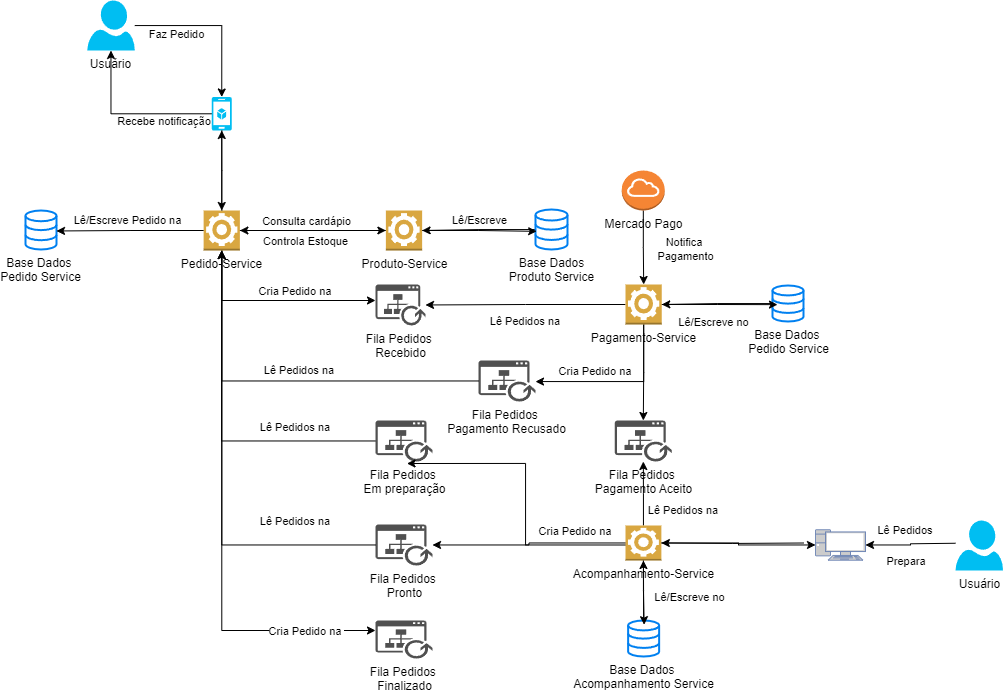

The diagram above was exported from draw.io. Its source (the exported page's mxGraphModel, read from the mxfile embedded in the PNG):
<mxGraphModel dx="1311" dy="706" grid="1" gridSize="10" guides="1" tooltips="1" connect="1" arrows="1" fold="1" page="1" pageScale="1" pageWidth="827" pageHeight="1169" math="0" shadow="0">
  <root>
    <mxCell id="0" />
    <mxCell id="1" parent="0" />
    <mxCell id="WYhHCs8s4efxlRaFNIU5-1" value="Usuário&lt;div&gt;&lt;br&gt;&lt;/div&gt;" style="verticalLabelPosition=bottom;html=1;verticalAlign=top;align=center;strokeColor=none;fillColor=#00BEF2;shape=mxgraph.azure.user;" vertex="1" parent="1">
      <mxGeometry x="141.75" y="40" width="47.5" height="50" as="geometry" />
    </mxCell>
    <mxCell id="WYhHCs8s4efxlRaFNIU5-25" style="edgeStyle=orthogonalEdgeStyle;rounded=0;orthogonalLoop=1;jettySize=auto;html=1;" edge="1" parent="1" source="WYhHCs8s4efxlRaFNIU5-2" target="WYhHCs8s4efxlRaFNIU5-1">
      <mxGeometry relative="1" as="geometry" />
    </mxCell>
    <mxCell id="HW9MJ-beLVuqX8rQzQ38-18" value="Recebe notificação&amp;nbsp;" style="edgeLabel;html=1;align=center;verticalAlign=middle;resizable=0;points=[];" vertex="1" connectable="0" parent="WYhHCs8s4efxlRaFNIU5-25">
      <mxGeometry x="-0.2892" y="2" relative="1" as="geometry">
        <mxPoint x="12" y="5" as="offset" />
      </mxGeometry>
    </mxCell>
    <mxCell id="WYhHCs8s4efxlRaFNIU5-2" value="" style="verticalLabelPosition=bottom;html=1;verticalAlign=top;align=center;strokeColor=none;fillColor=#00BEF2;shape=mxgraph.azure.mobile_services;pointerEvents=1;" vertex="1" parent="1">
      <mxGeometry x="266.26" y="136.5" width="20" height="33.5" as="geometry" />
    </mxCell>
    <mxCell id="WYhHCs8s4efxlRaFNIU5-3" style="edgeStyle=orthogonalEdgeStyle;rounded=0;orthogonalLoop=1;jettySize=auto;html=1;" edge="1" parent="1" source="WYhHCs8s4efxlRaFNIU5-5" target="WYhHCs8s4efxlRaFNIU5-9">
      <mxGeometry relative="1" as="geometry">
        <Array as="points">
          <mxPoint x="276" y="340" />
        </Array>
      </mxGeometry>
    </mxCell>
    <mxCell id="WYhHCs8s4efxlRaFNIU5-4" value="Cria Pedido na&amp;nbsp;" style="edgeLabel;html=1;align=center;verticalAlign=middle;resizable=0;points=[];" vertex="1" connectable="0" parent="WYhHCs8s4efxlRaFNIU5-3">
      <mxGeometry x="0.2769" y="-2" relative="1" as="geometry">
        <mxPoint x="274" y="228" as="offset" />
      </mxGeometry>
    </mxCell>
    <mxCell id="etfxrhAD0TqmuBgAfAA5-1" style="edgeStyle=orthogonalEdgeStyle;rounded=0;orthogonalLoop=1;jettySize=auto;html=1;" edge="1" parent="1" source="WYhHCs8s4efxlRaFNIU5-5" target="WYhHCs8s4efxlRaFNIU5-17">
      <mxGeometry relative="1" as="geometry">
        <mxPoint x="210" y="563" as="targetPoint" />
        <Array as="points">
          <mxPoint x="276" y="670" />
        </Array>
      </mxGeometry>
    </mxCell>
    <mxCell id="WYhHCs8s4efxlRaFNIU5-5" value="Pedido-Service" style="outlineConnect=0;dashed=0;verticalLabelPosition=bottom;verticalAlign=top;align=center;html=1;shape=mxgraph.aws3.worker;fillColor=#D9A741;gradientColor=none;" vertex="1" parent="1">
      <mxGeometry x="258.13" y="250" width="36.25" height="40" as="geometry" />
    </mxCell>
    <mxCell id="WYhHCs8s4efxlRaFNIU5-6" style="edgeStyle=orthogonalEdgeStyle;rounded=0;orthogonalLoop=1;jettySize=auto;html=1;entryX=0.5;entryY=0;entryDx=0;entryDy=0;entryPerimeter=0;" edge="1" parent="1" source="WYhHCs8s4efxlRaFNIU5-1" target="WYhHCs8s4efxlRaFNIU5-2">
      <mxGeometry relative="1" as="geometry" />
    </mxCell>
    <mxCell id="WYhHCs8s4efxlRaFNIU5-7" value="Faz Pedido&lt;div&gt;&lt;br&gt;&lt;/div&gt;" style="edgeLabel;html=1;align=center;verticalAlign=middle;resizable=0;points=[];" vertex="1" connectable="0" parent="WYhHCs8s4efxlRaFNIU5-6">
      <mxGeometry x="0.3931" relative="1" as="geometry">
        <mxPoint x="-46" y="-8" as="offset" />
      </mxGeometry>
    </mxCell>
    <mxCell id="WYhHCs8s4efxlRaFNIU5-9" value="Fila&amp;nbsp;&lt;span style=&quot;background-color: initial;&quot;&gt;Pedidos&amp;nbsp;&lt;/span&gt;&lt;div&gt;&lt;span style=&quot;background-color: initial;&quot;&gt;Recebido&lt;/span&gt;&lt;/div&gt;&lt;div&gt;&lt;span style=&quot;background-color: initial;&quot;&gt;&lt;br&gt;&lt;/span&gt;&lt;/div&gt;" style="sketch=0;pointerEvents=1;shadow=0;dashed=0;html=1;strokeColor=none;fillColor=#505050;labelPosition=center;verticalLabelPosition=bottom;verticalAlign=top;outlineConnect=0;align=center;shape=mxgraph.office.concepts.publish;" vertex="1" parent="1">
      <mxGeometry x="430.01" y="324" width="50" height="41" as="geometry" />
    </mxCell>
    <mxCell id="WYhHCs8s4efxlRaFNIU5-10" value="Base Dados&amp;nbsp;&lt;div&gt;Pedido Service&lt;br&gt;&lt;/div&gt;" style="html=1;verticalLabelPosition=bottom;align=center;labelBackgroundColor=#ffffff;verticalAlign=top;strokeWidth=2;strokeColor=#0080F0;shadow=0;dashed=0;shape=mxgraph.ios7.icons.data;" vertex="1" parent="1">
      <mxGeometry x="80" y="250" width="31" height="39" as="geometry" />
    </mxCell>
    <mxCell id="WYhHCs8s4efxlRaFNIU5-11" style="edgeStyle=orthogonalEdgeStyle;rounded=0;orthogonalLoop=1;jettySize=auto;html=1;entryX=1;entryY=0.525;entryDx=0;entryDy=0;entryPerimeter=0;" edge="1" parent="1" source="WYhHCs8s4efxlRaFNIU5-5" target="WYhHCs8s4efxlRaFNIU5-10">
      <mxGeometry relative="1" as="geometry" />
    </mxCell>
    <mxCell id="WYhHCs8s4efxlRaFNIU5-12" value="Lê/Escreve Pedido na" style="edgeLabel;html=1;align=center;verticalAlign=middle;resizable=0;points=[];" vertex="1" connectable="0" parent="WYhHCs8s4efxlRaFNIU5-11">
      <mxGeometry x="0.1655" y="-1" relative="1" as="geometry">
        <mxPoint x="9" y="-10" as="offset" />
      </mxGeometry>
    </mxCell>
    <mxCell id="WYhHCs8s4efxlRaFNIU5-13" style="edgeStyle=orthogonalEdgeStyle;rounded=0;orthogonalLoop=1;jettySize=auto;html=1;entryX=0.5;entryY=0;entryDx=0;entryDy=0;entryPerimeter=0;" edge="1" parent="1" source="WYhHCs8s4efxlRaFNIU5-2" target="WYhHCs8s4efxlRaFNIU5-5">
      <mxGeometry relative="1" as="geometry" />
    </mxCell>
    <mxCell id="WYhHCs8s4efxlRaFNIU5-21" style="edgeStyle=orthogonalEdgeStyle;rounded=0;orthogonalLoop=1;jettySize=auto;html=1;" edge="1" parent="1" source="WYhHCs8s4efxlRaFNIU5-14" target="WYhHCs8s4efxlRaFNIU5-5">
      <mxGeometry relative="1" as="geometry">
        <Array as="points">
          <mxPoint x="276" y="481" />
        </Array>
      </mxGeometry>
    </mxCell>
    <mxCell id="WYhHCs8s4efxlRaFNIU5-26" value="Lê Pedidos na&amp;nbsp;" style="edgeLabel;html=1;align=center;verticalAlign=middle;resizable=0;points=[];" vertex="1" connectable="0" parent="WYhHCs8s4efxlRaFNIU5-21">
      <mxGeometry x="-0.5257" y="-1" relative="1" as="geometry">
        <mxPoint x="2" y="-13" as="offset" />
      </mxGeometry>
    </mxCell>
    <mxCell id="WYhHCs8s4efxlRaFNIU5-14" value="Fila&amp;nbsp;&lt;span style=&quot;background-color: initial;&quot;&gt;Pedidos&amp;nbsp;&lt;/span&gt;&lt;div&gt;&lt;span style=&quot;background-color: initial;&quot;&gt;Em preparação&lt;/span&gt;&lt;br&gt;&lt;/div&gt;" style="sketch=0;pointerEvents=1;shadow=0;dashed=0;html=1;strokeColor=none;fillColor=#505050;labelPosition=center;verticalLabelPosition=bottom;verticalAlign=top;outlineConnect=0;align=center;shape=mxgraph.office.concepts.publish;" vertex="1" parent="1">
      <mxGeometry x="430.01" y="460" width="57" height="41" as="geometry" />
    </mxCell>
    <mxCell id="WYhHCs8s4efxlRaFNIU5-15" value="Fila&amp;nbsp;&lt;span style=&quot;background-color: initial;&quot;&gt;Pedidos&amp;nbsp;&lt;/span&gt;&lt;div&gt;&lt;span style=&quot;background-color: initial;&quot;&gt;Pronto&lt;/span&gt;&lt;/div&gt;" style="sketch=0;pointerEvents=1;shadow=0;dashed=0;html=1;strokeColor=none;fillColor=#505050;labelPosition=center;verticalLabelPosition=bottom;verticalAlign=top;outlineConnect=0;align=center;shape=mxgraph.office.concepts.publish;" vertex="1" parent="1">
      <mxGeometry x="430.01" y="564" width="57" height="41" as="geometry" />
    </mxCell>
    <mxCell id="WYhHCs8s4efxlRaFNIU5-17" value="Fila&amp;nbsp;&lt;span style=&quot;background-color: initial;&quot;&gt;Pedidos&amp;nbsp;&lt;/span&gt;&lt;div&gt;Finalizado&lt;/div&gt;" style="sketch=0;pointerEvents=1;shadow=0;dashed=0;html=1;strokeColor=none;fillColor=#505050;labelPosition=center;verticalLabelPosition=bottom;verticalAlign=top;outlineConnect=0;align=center;shape=mxgraph.office.concepts.publish;" vertex="1" parent="1">
      <mxGeometry x="430.01" y="660" width="57" height="38" as="geometry" />
    </mxCell>
    <mxCell id="WYhHCs8s4efxlRaFNIU5-23" style="edgeStyle=orthogonalEdgeStyle;rounded=0;orthogonalLoop=1;jettySize=auto;html=1;entryX=0.5;entryY=1;entryDx=0;entryDy=0;entryPerimeter=0;" edge="1" parent="1" source="WYhHCs8s4efxlRaFNIU5-5" target="WYhHCs8s4efxlRaFNIU5-2">
      <mxGeometry relative="1" as="geometry" />
    </mxCell>
    <mxCell id="WYhHCs8s4efxlRaFNIU5-27" value="Lê Pedidos na&amp;nbsp;" style="edgeLabel;html=1;align=center;verticalAlign=middle;resizable=0;points=[];" vertex="1" connectable="0" parent="1">
      <mxGeometry x="350" y="560" as="geometry" />
    </mxCell>
    <mxCell id="etfxrhAD0TqmuBgAfAA5-2" value="Cria Pedido na&amp;nbsp;" style="edgeLabel;html=1;align=center;verticalAlign=middle;resizable=0;points=[];" vertex="1" connectable="0" parent="1">
      <mxGeometry x="349.99999999999994" y="330" as="geometry" />
    </mxCell>
    <mxCell id="6wUO67AG7jcwtqRh4y5y-5" style="edgeStyle=orthogonalEdgeStyle;rounded=0;orthogonalLoop=1;jettySize=auto;html=1;" edge="1" parent="1" source="6wUO67AG7jcwtqRh4y5y-3" target="WYhHCs8s4efxlRaFNIU5-5">
      <mxGeometry relative="1" as="geometry" />
    </mxCell>
    <mxCell id="6wUO67AG7jcwtqRh4y5y-3" value="Produto-Service" style="outlineConnect=0;dashed=0;verticalLabelPosition=bottom;verticalAlign=top;align=center;html=1;shape=mxgraph.aws3.worker;fillColor=#D9A741;gradientColor=none;" vertex="1" parent="1">
      <mxGeometry x="440.38" y="250" width="36.25" height="40" as="geometry" />
    </mxCell>
    <mxCell id="6wUO67AG7jcwtqRh4y5y-4" style="edgeStyle=orthogonalEdgeStyle;rounded=0;orthogonalLoop=1;jettySize=auto;html=1;entryX=0;entryY=0.5;entryDx=0;entryDy=0;entryPerimeter=0;" edge="1" parent="1" source="WYhHCs8s4efxlRaFNIU5-5" target="6wUO67AG7jcwtqRh4y5y-3">
      <mxGeometry relative="1" as="geometry" />
    </mxCell>
    <mxCell id="6wUO67AG7jcwtqRh4y5y-6" value="Consulta cardápio" style="edgeLabel;html=1;align=center;verticalAlign=middle;resizable=0;points=[];" vertex="1" connectable="0" parent="6wUO67AG7jcwtqRh4y5y-4">
      <mxGeometry x="-0.1993" y="1" relative="1" as="geometry">
        <mxPoint x="7" y="-9" as="offset" />
      </mxGeometry>
    </mxCell>
    <mxCell id="6wUO67AG7jcwtqRh4y5y-7" value="Controla Estoque" style="edgeLabel;html=1;align=center;verticalAlign=middle;resizable=0;points=[];" vertex="1" connectable="0" parent="6wUO67AG7jcwtqRh4y5y-4">
      <mxGeometry x="0.4857" y="1" relative="1" as="geometry">
        <mxPoint x="-43" y="11" as="offset" />
      </mxGeometry>
    </mxCell>
    <mxCell id="sqqfCOe7A6jCpX_06EwA-3" style="edgeStyle=orthogonalEdgeStyle;rounded=0;orthogonalLoop=1;jettySize=auto;html=1;" edge="1" parent="1" source="sqqfCOe7A6jCpX_06EwA-1" target="6wUO67AG7jcwtqRh4y5y-3">
      <mxGeometry relative="1" as="geometry" />
    </mxCell>
    <mxCell id="sqqfCOe7A6jCpX_06EwA-1" value="Base Dados&lt;div&gt;Produto Service&lt;/div&gt;" style="html=1;verticalLabelPosition=bottom;align=center;labelBackgroundColor=#ffffff;verticalAlign=top;strokeWidth=2;strokeColor=#0080F0;shadow=0;dashed=0;shape=mxgraph.ios7.icons.data;" vertex="1" parent="1">
      <mxGeometry x="590" y="249" width="32" height="40" as="geometry" />
    </mxCell>
    <mxCell id="sqqfCOe7A6jCpX_06EwA-2" style="edgeStyle=orthogonalEdgeStyle;rounded=0;orthogonalLoop=1;jettySize=auto;html=1;entryX=0.036;entryY=0.546;entryDx=0;entryDy=0;entryPerimeter=0;" edge="1" parent="1" source="6wUO67AG7jcwtqRh4y5y-3" target="sqqfCOe7A6jCpX_06EwA-1">
      <mxGeometry relative="1" as="geometry" />
    </mxCell>
    <mxCell id="sqqfCOe7A6jCpX_06EwA-4" value="Lê/Escreve" style="edgeLabel;html=1;align=center;verticalAlign=middle;resizable=0;points=[];" vertex="1" connectable="0" parent="sqqfCOe7A6jCpX_06EwA-2">
      <mxGeometry x="-0.0169" y="2" relative="1" as="geometry">
        <mxPoint x="-2" y="-10" as="offset" />
      </mxGeometry>
    </mxCell>
    <mxCell id="UwJgmq4CfMqE7hONqw8B-2" style="edgeStyle=orthogonalEdgeStyle;rounded=0;orthogonalLoop=1;jettySize=auto;html=1;" edge="1" parent="1" source="UwJgmq4CfMqE7hONqw8B-1" target="WYhHCs8s4efxlRaFNIU5-9">
      <mxGeometry relative="1" as="geometry" />
    </mxCell>
    <mxCell id="UwJgmq4CfMqE7hONqw8B-3" value="Lê Pedidos na&amp;nbsp;" style="edgeLabel;html=1;align=center;verticalAlign=middle;resizable=0;points=[];" vertex="1" connectable="0" parent="UwJgmq4CfMqE7hONqw8B-2">
      <mxGeometry x="-0.0783" y="-1" relative="1" as="geometry">
        <mxPoint x="-7" y="17" as="offset" />
      </mxGeometry>
    </mxCell>
    <mxCell id="wuKUCmwq7Us_SLHR-wG2-14" style="edgeStyle=orthogonalEdgeStyle;rounded=0;orthogonalLoop=1;jettySize=auto;html=1;" edge="1" parent="1" source="UwJgmq4CfMqE7hONqw8B-1" target="wuKUCmwq7Us_SLHR-wG2-10">
      <mxGeometry relative="1" as="geometry">
        <Array as="points">
          <mxPoint x="698" y="421" />
        </Array>
      </mxGeometry>
    </mxCell>
    <mxCell id="wuKUCmwq7Us_SLHR-wG2-17" style="edgeStyle=orthogonalEdgeStyle;rounded=0;orthogonalLoop=1;jettySize=auto;html=1;" edge="1" parent="1" source="UwJgmq4CfMqE7hONqw8B-1" target="wuKUCmwq7Us_SLHR-wG2-16">
      <mxGeometry relative="1" as="geometry" />
    </mxCell>
    <mxCell id="UwJgmq4CfMqE7hONqw8B-1" value="Pagamento-Service" style="outlineConnect=0;dashed=0;verticalLabelPosition=bottom;verticalAlign=top;align=center;html=1;shape=mxgraph.aws3.worker;fillColor=#D9A741;gradientColor=none;" vertex="1" parent="1">
      <mxGeometry x="680" y="324" width="36.25" height="40" as="geometry" />
    </mxCell>
    <mxCell id="wuKUCmwq7Us_SLHR-wG2-2" style="edgeStyle=orthogonalEdgeStyle;rounded=0;orthogonalLoop=1;jettySize=auto;html=1;" edge="1" parent="1" source="wuKUCmwq7Us_SLHR-wG2-1" target="UwJgmq4CfMqE7hONqw8B-1">
      <mxGeometry relative="1" as="geometry" />
    </mxCell>
    <mxCell id="wuKUCmwq7Us_SLHR-wG2-3" value="Notifica&amp;nbsp;&lt;div&gt;Pagamento&lt;/div&gt;" style="edgeLabel;html=1;align=center;verticalAlign=middle;resizable=0;points=[];" vertex="1" connectable="0" parent="wuKUCmwq7Us_SLHR-wG2-2">
      <mxGeometry x="-0.148" relative="1" as="geometry">
        <mxPoint x="42" y="7" as="offset" />
      </mxGeometry>
    </mxCell>
    <mxCell id="wuKUCmwq7Us_SLHR-wG2-1" value="Mercado Pag&lt;span style=&quot;background-color: initial;&quot;&gt;o&lt;/span&gt;" style="outlineConnect=0;dashed=0;verticalLabelPosition=bottom;verticalAlign=top;align=center;html=1;shape=mxgraph.aws3.internet_gateway;fillColor=#F58534;gradientColor=none;" vertex="1" parent="1">
      <mxGeometry x="676.25" y="210" width="43" height="40" as="geometry" />
    </mxCell>
    <mxCell id="wuKUCmwq7Us_SLHR-wG2-6" style="edgeStyle=orthogonalEdgeStyle;rounded=0;orthogonalLoop=1;jettySize=auto;html=1;" edge="1" parent="1" source="wuKUCmwq7Us_SLHR-wG2-4" target="UwJgmq4CfMqE7hONqw8B-1">
      <mxGeometry relative="1" as="geometry" />
    </mxCell>
    <mxCell id="wuKUCmwq7Us_SLHR-wG2-4" value="Base Dados&amp;nbsp;&lt;div&gt;Pedido Service&lt;br&gt;&lt;/div&gt;" style="html=1;verticalLabelPosition=bottom;align=center;labelBackgroundColor=#ffffff;verticalAlign=top;strokeWidth=2;strokeColor=#0080F0;shadow=0;dashed=0;shape=mxgraph.ios7.icons.data;" vertex="1" parent="1">
      <mxGeometry x="827" y="325" width="31" height="36" as="geometry" />
    </mxCell>
    <mxCell id="wuKUCmwq7Us_SLHR-wG2-7" style="edgeStyle=orthogonalEdgeStyle;rounded=0;orthogonalLoop=1;jettySize=auto;html=1;entryX=0.161;entryY=0.532;entryDx=0;entryDy=0;entryPerimeter=0;" edge="1" parent="1" source="UwJgmq4CfMqE7hONqw8B-1" target="wuKUCmwq7Us_SLHR-wG2-4">
      <mxGeometry relative="1" as="geometry" />
    </mxCell>
    <mxCell id="wuKUCmwq7Us_SLHR-wG2-8" value="Lê/Escreve no" style="edgeLabel;html=1;align=center;verticalAlign=middle;resizable=0;points=[];" vertex="1" connectable="0" parent="wuKUCmwq7Us_SLHR-wG2-7">
      <mxGeometry x="-0.02" y="1" relative="1" as="geometry">
        <mxPoint x="-5" y="18" as="offset" />
      </mxGeometry>
    </mxCell>
    <mxCell id="wuKUCmwq7Us_SLHR-wG2-9" style="edgeStyle=orthogonalEdgeStyle;rounded=0;orthogonalLoop=1;jettySize=auto;html=1;entryX=0.5;entryY=1;entryDx=0;entryDy=0;entryPerimeter=0;" edge="1" parent="1" source="WYhHCs8s4efxlRaFNIU5-15" target="WYhHCs8s4efxlRaFNIU5-5">
      <mxGeometry relative="1" as="geometry" />
    </mxCell>
    <mxCell id="wuKUCmwq7Us_SLHR-wG2-10" value="Fila&amp;nbsp;&lt;span style=&quot;background-color: initial;&quot;&gt;Pedidos&amp;nbsp;&lt;/span&gt;&lt;div&gt;Pagamento Recusado&lt;/div&gt;" style="sketch=0;pointerEvents=1;shadow=0;dashed=0;html=1;strokeColor=none;fillColor=#505050;labelPosition=center;verticalLabelPosition=bottom;verticalAlign=top;outlineConnect=0;align=center;shape=mxgraph.office.concepts.publish;" vertex="1" parent="1">
      <mxGeometry x="533" y="400" width="57" height="41" as="geometry" />
    </mxCell>
    <mxCell id="wuKUCmwq7Us_SLHR-wG2-11" style="edgeStyle=orthogonalEdgeStyle;rounded=0;orthogonalLoop=1;jettySize=auto;html=1;entryX=0.5;entryY=1;entryDx=0;entryDy=0;entryPerimeter=0;" edge="1" parent="1" source="wuKUCmwq7Us_SLHR-wG2-10" target="WYhHCs8s4efxlRaFNIU5-5">
      <mxGeometry relative="1" as="geometry" />
    </mxCell>
    <mxCell id="wuKUCmwq7Us_SLHR-wG2-13" value="Lê Pedidos na&amp;nbsp;" style="edgeLabel;html=1;align=center;verticalAlign=middle;resizable=0;points=[];" vertex="1" connectable="0" parent="1">
      <mxGeometry x="320.0033333333332" y="476.5" as="geometry">
        <mxPoint x="34" y="-67" as="offset" />
      </mxGeometry>
    </mxCell>
    <mxCell id="wuKUCmwq7Us_SLHR-wG2-15" value="Cria Pedido na&amp;nbsp;" style="edgeLabel;html=1;align=center;verticalAlign=middle;resizable=0;points=[];" vertex="1" connectable="0" parent="1">
      <mxGeometry x="650" y="410" as="geometry" />
    </mxCell>
    <mxCell id="wuKUCmwq7Us_SLHR-wG2-16" value="Fila&amp;nbsp;&lt;span style=&quot;background-color: initial;&quot;&gt;Pedidos&amp;nbsp;&lt;/span&gt;&lt;div&gt;Pagamento Aceito&lt;/div&gt;" style="sketch=0;pointerEvents=1;shadow=0;dashed=0;html=1;strokeColor=none;fillColor=#505050;labelPosition=center;verticalLabelPosition=bottom;verticalAlign=top;outlineConnect=0;align=center;shape=mxgraph.office.concepts.publish;" vertex="1" parent="1">
      <mxGeometry x="669.25" y="460" width="57" height="41" as="geometry" />
    </mxCell>
    <mxCell id="HW9MJ-beLVuqX8rQzQ38-6" style="edgeStyle=orthogonalEdgeStyle;rounded=0;orthogonalLoop=1;jettySize=auto;html=1;" edge="1" parent="1" source="HW9MJ-beLVuqX8rQzQ38-1" target="wuKUCmwq7Us_SLHR-wG2-16">
      <mxGeometry relative="1" as="geometry" />
    </mxCell>
    <mxCell id="HW9MJ-beLVuqX8rQzQ38-8" style="edgeStyle=orthogonalEdgeStyle;rounded=0;orthogonalLoop=1;jettySize=auto;html=1;" edge="1" parent="1">
      <mxGeometry relative="1" as="geometry">
        <mxPoint x="682.6299999999999" y="584.5" as="sourcePoint" />
        <mxPoint x="461.51" y="503.0000000000001" as="targetPoint" />
        <Array as="points">
          <mxPoint x="580" y="585" />
          <mxPoint x="580" y="503" />
        </Array>
      </mxGeometry>
    </mxCell>
    <mxCell id="HW9MJ-beLVuqX8rQzQ38-10" style="edgeStyle=orthogonalEdgeStyle;rounded=0;orthogonalLoop=1;jettySize=auto;html=1;" edge="1" parent="1" source="HW9MJ-beLVuqX8rQzQ38-1" target="WYhHCs8s4efxlRaFNIU5-15">
      <mxGeometry relative="1" as="geometry" />
    </mxCell>
    <mxCell id="HW9MJ-beLVuqX8rQzQ38-1" value="Acompanhamento-Service" style="outlineConnect=0;dashed=0;verticalLabelPosition=bottom;verticalAlign=top;align=center;html=1;shape=mxgraph.aws3.worker;fillColor=#D9A741;gradientColor=none;" vertex="1" parent="1">
      <mxGeometry x="680" y="565" width="35.87" height="35" as="geometry" />
    </mxCell>
    <mxCell id="HW9MJ-beLVuqX8rQzQ38-2" value="Base Dados&amp;nbsp;&lt;div&gt;Acompanhamento Service&lt;br&gt;&lt;/div&gt;" style="html=1;verticalLabelPosition=bottom;align=center;labelBackgroundColor=#ffffff;verticalAlign=top;strokeWidth=2;strokeColor=#0080F0;shadow=0;dashed=0;shape=mxgraph.ios7.icons.data;" vertex="1" parent="1">
      <mxGeometry x="682.63" y="660" width="31" height="36" as="geometry" />
    </mxCell>
    <mxCell id="HW9MJ-beLVuqX8rQzQ38-3" style="edgeStyle=orthogonalEdgeStyle;rounded=0;orthogonalLoop=1;jettySize=auto;html=1;entryX=0.517;entryY=0.116;entryDx=0;entryDy=0;entryPerimeter=0;" edge="1" parent="1" source="HW9MJ-beLVuqX8rQzQ38-1" target="HW9MJ-beLVuqX8rQzQ38-2">
      <mxGeometry relative="1" as="geometry" />
    </mxCell>
    <mxCell id="HW9MJ-beLVuqX8rQzQ38-4" style="edgeStyle=orthogonalEdgeStyle;rounded=0;orthogonalLoop=1;jettySize=auto;html=1;entryX=0.5;entryY=1;entryDx=0;entryDy=0;entryPerimeter=0;" edge="1" parent="1" source="HW9MJ-beLVuqX8rQzQ38-2" target="HW9MJ-beLVuqX8rQzQ38-1">
      <mxGeometry relative="1" as="geometry" />
    </mxCell>
    <mxCell id="HW9MJ-beLVuqX8rQzQ38-5" value="Lê/Escreve no" style="edgeLabel;html=1;align=center;verticalAlign=middle;resizable=0;points=[];" vertex="1" connectable="0" parent="1">
      <mxGeometry x="799.9997568377973" y="364.99640330519077" as="geometry">
        <mxPoint x="-57" y="271" as="offset" />
      </mxGeometry>
    </mxCell>
    <mxCell id="HW9MJ-beLVuqX8rQzQ38-7" value="Lê Pedidos na&amp;nbsp;" style="edgeLabel;html=1;align=center;verticalAlign=middle;resizable=0;points=[];" vertex="1" connectable="0" parent="1">
      <mxGeometry x="370.0033333333333" y="476.5" as="geometry">
        <mxPoint x="368" y="73" as="offset" />
      </mxGeometry>
    </mxCell>
    <mxCell id="HW9MJ-beLVuqX8rQzQ38-11" value="Cria Pedido na&amp;nbsp;" style="edgeLabel;html=1;align=center;verticalAlign=middle;resizable=0;points=[];" vertex="1" connectable="0" parent="1">
      <mxGeometry x="360.25" y="670" as="geometry" />
    </mxCell>
    <mxCell id="HW9MJ-beLVuqX8rQzQ38-13" style="edgeStyle=orthogonalEdgeStyle;rounded=0;orthogonalLoop=1;jettySize=auto;html=1;" edge="1" parent="1" target="HW9MJ-beLVuqX8rQzQ38-1">
      <mxGeometry relative="1" as="geometry">
        <mxPoint x="858" y="582.5" as="sourcePoint" />
      </mxGeometry>
    </mxCell>
    <mxCell id="HW9MJ-beLVuqX8rQzQ38-14" style="edgeStyle=orthogonalEdgeStyle;rounded=0;orthogonalLoop=1;jettySize=auto;html=1;" edge="1" parent="1" source="HW9MJ-beLVuqX8rQzQ38-1" target="HW9MJ-beLVuqX8rQzQ38-15">
      <mxGeometry relative="1" as="geometry">
        <mxPoint x="869.4949999999999" y="583.3500000000001" as="targetPoint" />
      </mxGeometry>
    </mxCell>
    <mxCell id="HW9MJ-beLVuqX8rQzQ38-15" value="" style="fontColor=#0066CC;verticalAlign=top;verticalLabelPosition=bottom;labelPosition=center;align=center;html=1;outlineConnect=0;fillColor=#CCCCCC;strokeColor=#6881B3;gradientColor=none;gradientDirection=north;strokeWidth=2;shape=mxgraph.networks.pc;" vertex="1" parent="1">
      <mxGeometry x="870" y="569.25" width="50" height="30.5" as="geometry" />
    </mxCell>
    <mxCell id="HW9MJ-beLVuqX8rQzQ38-17" style="edgeStyle=orthogonalEdgeStyle;rounded=0;orthogonalLoop=1;jettySize=auto;html=1;" edge="1" parent="1" target="HW9MJ-beLVuqX8rQzQ38-15">
      <mxGeometry relative="1" as="geometry">
        <mxPoint x="930" y="577.25" as="targetPoint" />
        <mxPoint x="1010" y="582.75" as="sourcePoint" />
      </mxGeometry>
    </mxCell>
    <mxCell id="HW9MJ-beLVuqX8rQzQ38-20" value="Lê Pedidos&amp;nbsp;" style="edgeLabel;html=1;align=center;verticalAlign=middle;resizable=0;points=[];" vertex="1" connectable="0" parent="HW9MJ-beLVuqX8rQzQ38-17">
      <mxGeometry x="0.2865" y="1" relative="1" as="geometry">
        <mxPoint x="8" y="-16" as="offset" />
      </mxGeometry>
    </mxCell>
    <mxCell id="HW9MJ-beLVuqX8rQzQ38-21" value="Prepara&amp;nbsp;" style="edgeLabel;html=1;align=center;verticalAlign=middle;resizable=0;points=[];" vertex="1" connectable="0" parent="HW9MJ-beLVuqX8rQzQ38-17">
      <mxGeometry x="0.08" y="4" relative="1" as="geometry">
        <mxPoint y="12" as="offset" />
      </mxGeometry>
    </mxCell>
    <mxCell id="HW9MJ-beLVuqX8rQzQ38-16" value="Usuário&lt;div&gt;&lt;br&gt;&lt;/div&gt;" style="verticalLabelPosition=bottom;html=1;verticalAlign=top;align=center;strokeColor=none;fillColor=#00BEF2;shape=mxgraph.azure.user;" vertex="1" parent="1">
      <mxGeometry x="1010" y="560" width="47.5" height="50" as="geometry" />
    </mxCell>
  </root>
</mxGraphModel>